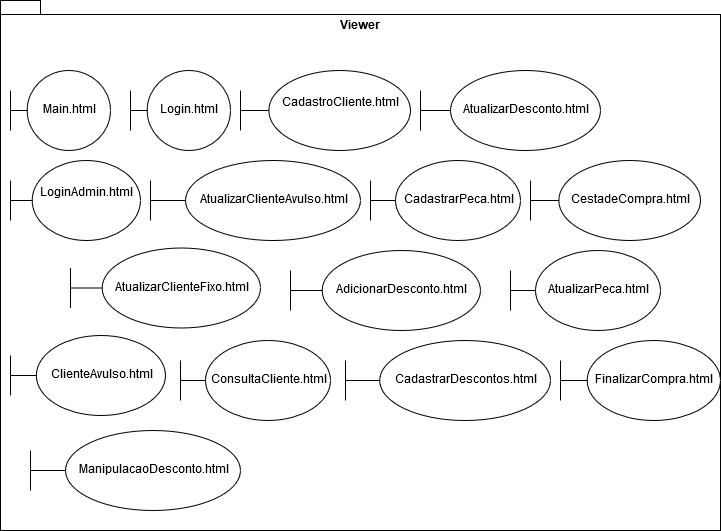

The diagram above was exported from draw.io. Its source (the exported page's mxGraphModel, read from the mxfile embedded in the PNG):
<mxGraphModel dx="854" dy="1634" grid="1" gridSize="10" guides="1" tooltips="1" connect="1" arrows="1" fold="1" page="1" pageScale="1" pageWidth="827" pageHeight="1169" math="0" shadow="0">
  <root>
    <mxCell id="0" />
    <mxCell id="1" parent="0" />
    <mxCell id="CYOwy2YpkIZGX7X3msLm-2" value="&lt;div&gt;Viewer&lt;/div&gt;&lt;div&gt;&lt;br&gt;&lt;/div&gt;&lt;div&gt;&lt;br&gt;&lt;/div&gt;&lt;div&gt;&lt;br&gt;&lt;/div&gt;&lt;div&gt;&lt;br&gt;&lt;/div&gt;&lt;div&gt;&lt;br&gt;&lt;/div&gt;&lt;div&gt;&lt;br&gt;&lt;/div&gt;&lt;div&gt;&lt;br&gt;&lt;/div&gt;&lt;div&gt;&lt;br&gt;&lt;/div&gt;&lt;div&gt;&lt;br&gt;&lt;/div&gt;&lt;div&gt;&lt;br&gt;&lt;/div&gt;&lt;div&gt;&lt;br&gt;&lt;/div&gt;&lt;div&gt;&lt;br&gt;&lt;/div&gt;&lt;div&gt;&lt;br&gt;&lt;/div&gt;&lt;div&gt;&lt;br&gt;&lt;/div&gt;&lt;div&gt;&lt;br&gt;&lt;/div&gt;&lt;div&gt;&lt;br&gt;&lt;/div&gt;&lt;div&gt;&lt;br&gt;&lt;/div&gt;&lt;div&gt;&lt;br&gt;&lt;/div&gt;&lt;div&gt;&lt;br&gt;&lt;/div&gt;&lt;div&gt;&lt;br&gt;&lt;/div&gt;&lt;div&gt;&lt;br&gt;&lt;/div&gt;&lt;div&gt;&lt;br&gt;&lt;/div&gt;&lt;div&gt;&lt;br&gt;&lt;/div&gt;&lt;div&gt;&lt;br&gt;&lt;/div&gt;&lt;div&gt;&lt;br&gt;&lt;/div&gt;&lt;div&gt;&lt;br&gt;&lt;/div&gt;&lt;div&gt;&lt;br&gt;&lt;/div&gt;&lt;div&gt;&lt;br&gt;&lt;/div&gt;&lt;div&gt;&lt;br&gt;&lt;/div&gt;&lt;div style=&quot;line-height: 590%&quot;&gt;&lt;br&gt;&lt;/div&gt;" style="shape=folder;fontStyle=1;spacingTop=10;tabWidth=40;tabHeight=14;tabPosition=left;html=1;" parent="1" vertex="1">
      <mxGeometry x="60" y="-20" width="720" height="530" as="geometry" />
    </mxCell>
    <mxCell id="CYOwy2YpkIZGX7X3msLm-7" value="Main.html" style="shape=umlBoundary;whiteSpace=wrap;html=1;" parent="1" vertex="1">
      <mxGeometry x="70" y="50" width="100" height="80" as="geometry" />
    </mxCell>
    <mxCell id="CYOwy2YpkIZGX7X3msLm-8" value="Login.html" style="shape=umlBoundary;whiteSpace=wrap;html=1;" parent="1" vertex="1">
      <mxGeometry x="190" y="50" width="100" height="80" as="geometry" />
    </mxCell>
    <mxCell id="CYOwy2YpkIZGX7X3msLm-9" value="&lt;div&gt;LoginAdmin.html&lt;/div&gt;&lt;div&gt;&lt;br&gt;&lt;/div&gt;" style="shape=umlBoundary;whiteSpace=wrap;html=1;" parent="1" vertex="1">
      <mxGeometry x="70" y="140" width="130" height="80" as="geometry" />
    </mxCell>
    <mxCell id="CYOwy2YpkIZGX7X3msLm-10" value="AtualizarClienteFixo.html" style="shape=umlBoundary;whiteSpace=wrap;html=1;" parent="1" vertex="1">
      <mxGeometry x="130" y="227.5" width="190" height="80" as="geometry" />
    </mxCell>
    <mxCell id="CYOwy2YpkIZGX7X3msLm-11" value="AtualizarClienteAvulso.html" style="shape=umlBoundary;whiteSpace=wrap;html=1;" parent="1" vertex="1">
      <mxGeometry x="210" y="140" width="210" height="80" as="geometry" />
    </mxCell>
    <mxCell id="CYOwy2YpkIZGX7X3msLm-12" value="AdicionarDesconto.html" style="shape=umlBoundary;whiteSpace=wrap;html=1;" parent="1" vertex="1">
      <mxGeometry x="350" y="230" width="190" height="80" as="geometry" />
    </mxCell>
    <mxCell id="CYOwy2YpkIZGX7X3msLm-13" value="&lt;div&gt;CadastroCliente.html&lt;/div&gt;&lt;div&gt;&lt;br&gt;&lt;/div&gt;" style="shape=umlBoundary;whiteSpace=wrap;html=1;" parent="1" vertex="1">
      <mxGeometry x="300" y="50" width="170" height="80" as="geometry" />
    </mxCell>
    <mxCell id="CYOwy2YpkIZGX7X3msLm-14" value="CadastrarPeca.html" style="shape=umlBoundary;whiteSpace=wrap;html=1;" parent="1" vertex="1">
      <mxGeometry x="430" y="140" width="150" height="80" as="geometry" />
    </mxCell>
    <mxCell id="CYOwy2YpkIZGX7X3msLm-15" value="AtualizarDesconto.html" style="shape=umlBoundary;whiteSpace=wrap;html=1;" parent="1" vertex="1">
      <mxGeometry x="480" y="50" width="180" height="80" as="geometry" />
    </mxCell>
    <mxCell id="CYOwy2YpkIZGX7X3msLm-16" value="AtualizarPeca.html" style="shape=umlBoundary;whiteSpace=wrap;html=1;" parent="1" vertex="1">
      <mxGeometry x="570" y="230" width="150" height="80" as="geometry" />
    </mxCell>
    <mxCell id="CYOwy2YpkIZGX7X3msLm-17" value="CestadeCompra.html" style="shape=umlBoundary;whiteSpace=wrap;html=1;" parent="1" vertex="1">
      <mxGeometry x="590" y="140" width="170" height="80" as="geometry" />
    </mxCell>
    <mxCell id="CYOwy2YpkIZGX7X3msLm-18" value="ClienteAvulso.html" style="shape=umlBoundary;whiteSpace=wrap;html=1;" parent="1" vertex="1">
      <mxGeometry x="70" y="315" width="155" height="80" as="geometry" />
    </mxCell>
    <mxCell id="CYOwy2YpkIZGX7X3msLm-19" value="ConsultaCliente.html" style="shape=umlBoundary;whiteSpace=wrap;html=1;" parent="1" vertex="1">
      <mxGeometry x="240" y="320" width="150" height="80" as="geometry" />
    </mxCell>
    <mxCell id="loptmO9ID9W_Jf5WOfPf-1" value="CadastrarDescontos.html" style="shape=umlBoundary;whiteSpace=wrap;html=1;" parent="1" vertex="1">
      <mxGeometry x="405" y="320" width="205" height="80" as="geometry" />
    </mxCell>
    <mxCell id="loptmO9ID9W_Jf5WOfPf-2" value="FinalizarCompra.html" style="shape=umlBoundary;whiteSpace=wrap;html=1;" parent="1" vertex="1">
      <mxGeometry x="620" y="320" width="160" height="80" as="geometry" />
    </mxCell>
    <mxCell id="loptmO9ID9W_Jf5WOfPf-3" value="ManipulacaoDesconto.html" style="shape=umlBoundary;whiteSpace=wrap;html=1;" parent="1" vertex="1">
      <mxGeometry x="90" y="410" width="210" height="80" as="geometry" />
    </mxCell>
  </root>
</mxGraphModel>